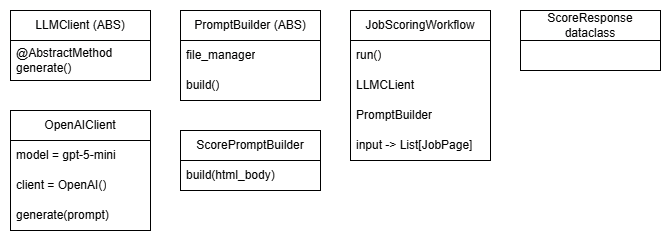

The diagram above was exported from draw.io. Its source (the exported page's mxGraphModel, read from the mxfile embedded in the PNG):
<mxGraphModel dx="1042" dy="571" grid="1" gridSize="10" guides="1" tooltips="1" connect="1" arrows="1" fold="1" page="1" pageScale="1" pageWidth="850" pageHeight="1100" math="0" shadow="0">
  <root>
    <mxCell id="0" />
    <mxCell id="1" parent="0" />
    <mxCell id="aNIoWTo3pq2j6OG3iiZP-12" parent="1" style="swimlane;fontStyle=0;childLayout=stackLayout;horizontal=1;startSize=30;horizontalStack=0;resizeParent=1;resizeParentMax=0;resizeLast=0;collapsible=1;marginBottom=0;whiteSpace=wrap;html=1;" value="LLMClient (ABS)" vertex="1">
      <mxGeometry height="70" width="140" x="80" y="80" as="geometry" />
    </mxCell>
    <mxCell id="aNIoWTo3pq2j6OG3iiZP-13" parent="aNIoWTo3pq2j6OG3iiZP-12" style="text;strokeColor=none;fillColor=none;align=left;verticalAlign=middle;spacingLeft=4;spacingRight=4;overflow=hidden;points=[[0,0.5],[1,0.5]];portConstraint=eastwest;rotatable=0;whiteSpace=wrap;html=1;" value="&lt;div&gt;@AbstractMethod&lt;/div&gt;generate()" vertex="1">
      <mxGeometry height="40" width="140" y="30" as="geometry" />
    </mxCell>
    <mxCell id="aNIoWTo3pq2j6OG3iiZP-17" parent="1" style="swimlane;fontStyle=0;childLayout=stackLayout;horizontal=1;startSize=30;horizontalStack=0;resizeParent=1;resizeParentMax=0;resizeLast=0;collapsible=1;marginBottom=0;whiteSpace=wrap;html=1;" value="OpenAIClient" vertex="1">
      <mxGeometry height="120" width="140" x="80" y="180" as="geometry" />
    </mxCell>
    <mxCell id="aNIoWTo3pq2j6OG3iiZP-18" parent="aNIoWTo3pq2j6OG3iiZP-17" style="text;strokeColor=none;fillColor=none;align=left;verticalAlign=middle;spacingLeft=4;spacingRight=4;overflow=hidden;points=[[0,0.5],[1,0.5]];portConstraint=eastwest;rotatable=0;whiteSpace=wrap;html=1;" value="model = gpt-5-mini" vertex="1">
      <mxGeometry height="30" width="140" y="30" as="geometry" />
    </mxCell>
    <mxCell id="aNIoWTo3pq2j6OG3iiZP-19" parent="aNIoWTo3pq2j6OG3iiZP-17" style="text;strokeColor=none;fillColor=none;align=left;verticalAlign=middle;spacingLeft=4;spacingRight=4;overflow=hidden;points=[[0,0.5],[1,0.5]];portConstraint=eastwest;rotatable=0;whiteSpace=wrap;html=1;" value="client = OpenAI()" vertex="1">
      <mxGeometry height="30" width="140" y="60" as="geometry" />
    </mxCell>
    <mxCell id="aNIoWTo3pq2j6OG3iiZP-20" parent="aNIoWTo3pq2j6OG3iiZP-17" style="text;strokeColor=none;fillColor=none;align=left;verticalAlign=middle;spacingLeft=4;spacingRight=4;overflow=hidden;points=[[0,0.5],[1,0.5]];portConstraint=eastwest;rotatable=0;whiteSpace=wrap;html=1;" value="generate(prompt)" vertex="1">
      <mxGeometry height="30" width="140" y="90" as="geometry" />
    </mxCell>
    <mxCell id="aNIoWTo3pq2j6OG3iiZP-21" parent="1" style="swimlane;fontStyle=0;childLayout=stackLayout;horizontal=1;startSize=30;horizontalStack=0;resizeParent=1;resizeParentMax=0;resizeLast=0;collapsible=1;marginBottom=0;whiteSpace=wrap;html=1;" value="PromptBuilder (ABS)" vertex="1">
      <mxGeometry height="90" width="140" x="250" y="80" as="geometry" />
    </mxCell>
    <mxCell id="8EEknGK1UnqCmolryZ9N-2" parent="aNIoWTo3pq2j6OG3iiZP-21" style="text;strokeColor=none;fillColor=none;align=left;verticalAlign=middle;spacingLeft=4;spacingRight=4;overflow=hidden;points=[[0,0.5],[1,0.5]];portConstraint=eastwest;rotatable=0;whiteSpace=wrap;html=1;" value="file_manager" vertex="1">
      <mxGeometry height="30" width="140" y="30" as="geometry" />
    </mxCell>
    <mxCell id="aNIoWTo3pq2j6OG3iiZP-22" parent="aNIoWTo3pq2j6OG3iiZP-21" style="text;strokeColor=none;fillColor=none;align=left;verticalAlign=middle;spacingLeft=4;spacingRight=4;overflow=hidden;points=[[0,0.5],[1,0.5]];portConstraint=eastwest;rotatable=0;whiteSpace=wrap;html=1;" value="build()" vertex="1">
      <mxGeometry height="30" width="140" y="60" as="geometry" />
    </mxCell>
    <mxCell id="aNIoWTo3pq2j6OG3iiZP-25" parent="1" style="swimlane;fontStyle=0;childLayout=stackLayout;horizontal=1;startSize=30;horizontalStack=0;resizeParent=1;resizeParentMax=0;resizeLast=0;collapsible=1;marginBottom=0;whiteSpace=wrap;html=1;" value="ScorePromptBuilder" vertex="1">
      <mxGeometry height="60" width="140" x="250" y="200" as="geometry" />
    </mxCell>
    <mxCell id="aNIoWTo3pq2j6OG3iiZP-26" parent="aNIoWTo3pq2j6OG3iiZP-25" style="text;strokeColor=none;fillColor=none;align=left;verticalAlign=middle;spacingLeft=4;spacingRight=4;overflow=hidden;points=[[0,0.5],[1,0.5]];portConstraint=eastwest;rotatable=0;whiteSpace=wrap;html=1;" value="build(html_body)" vertex="1">
      <mxGeometry height="30" width="140" y="30" as="geometry" />
    </mxCell>
    <mxCell id="8EEknGK1UnqCmolryZ9N-3" parent="1" style="swimlane;fontStyle=0;childLayout=stackLayout;horizontal=1;startSize=30;horizontalStack=0;resizeParent=1;resizeParentMax=0;resizeLast=0;collapsible=1;marginBottom=0;whiteSpace=wrap;html=1;" value="JobScoringWorkflow" vertex="1">
      <mxGeometry height="150" width="140" x="420" y="80" as="geometry" />
    </mxCell>
    <mxCell id="8EEknGK1UnqCmolryZ9N-7" parent="8EEknGK1UnqCmolryZ9N-3" style="text;strokeColor=none;fillColor=none;align=left;verticalAlign=middle;spacingLeft=4;spacingRight=4;overflow=hidden;points=[[0,0.5],[1,0.5]];portConstraint=eastwest;rotatable=0;whiteSpace=wrap;html=1;" value="run()" vertex="1">
      <mxGeometry height="30" width="140" y="30" as="geometry" />
    </mxCell>
    <mxCell id="8EEknGK1UnqCmolryZ9N-4" parent="8EEknGK1UnqCmolryZ9N-3" style="text;strokeColor=none;fillColor=none;align=left;verticalAlign=middle;spacingLeft=4;spacingRight=4;overflow=hidden;points=[[0,0.5],[1,0.5]];portConstraint=eastwest;rotatable=0;whiteSpace=wrap;html=1;" value="LLMCLient&lt;span style=&quot;white-space: pre;&quot;&gt;&#09;&lt;/span&gt;" vertex="1">
      <mxGeometry height="30" width="140" y="60" as="geometry" />
    </mxCell>
    <mxCell id="8EEknGK1UnqCmolryZ9N-5" parent="8EEknGK1UnqCmolryZ9N-3" style="text;strokeColor=none;fillColor=none;align=left;verticalAlign=middle;spacingLeft=4;spacingRight=4;overflow=hidden;points=[[0,0.5],[1,0.5]];portConstraint=eastwest;rotatable=0;whiteSpace=wrap;html=1;" value="PromptBuilder" vertex="1">
      <mxGeometry height="30" width="140" y="90" as="geometry" />
    </mxCell>
    <mxCell id="8EEknGK1UnqCmolryZ9N-8" parent="8EEknGK1UnqCmolryZ9N-3" style="text;strokeColor=none;fillColor=none;align=left;verticalAlign=middle;spacingLeft=4;spacingRight=4;overflow=hidden;points=[[0,0.5],[1,0.5]];portConstraint=eastwest;rotatable=0;whiteSpace=wrap;html=1;" value="input -&amp;gt; List[JobPage]" vertex="1">
      <mxGeometry height="30" width="140" y="120" as="geometry" />
    </mxCell>
    <mxCell id="8EEknGK1UnqCmolryZ9N-9" parent="1" style="swimlane;fontStyle=0;childLayout=stackLayout;horizontal=1;startSize=30;horizontalStack=0;resizeParent=1;resizeParentMax=0;resizeLast=0;collapsible=1;marginBottom=0;whiteSpace=wrap;html=1;" value="ScoreResponse dataclass" vertex="1">
      <mxGeometry height="60" width="140" x="590" y="80" as="geometry" />
    </mxCell>
  </root>
</mxGraphModel>